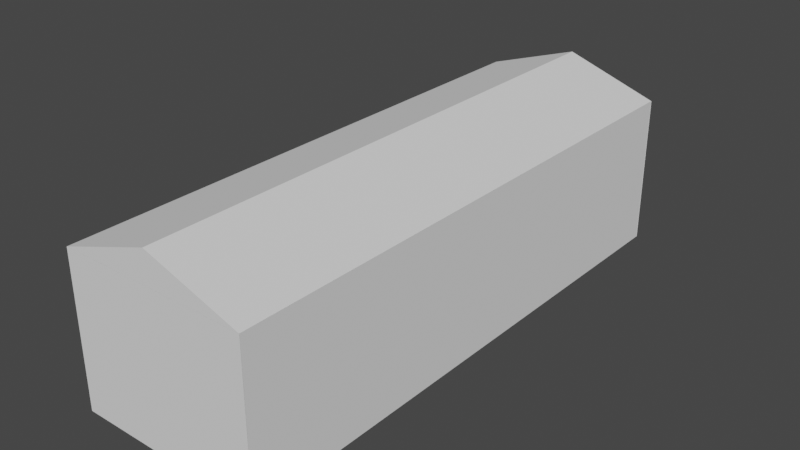 # Source: first_room.blend  (saved by Blender 3.0.42; exported with 4.5.12 LTS)
import bpy
from mathutils import Matrix  # noqa: F401  (used for matrix-valued properties, if any)

bpy.ops.wm.read_factory_settings(use_empty=True)
scene = bpy.context.scene
scene.name = 'Scene'

# ---- world
world_world = bpy.data.worlds.new('World'); scene.world = world_world
world_world.use_nodes = True; world_world.node_tree.nodes.clear()
_N = world_world.node_tree.nodes; _L = world_world.node_tree.links
n0 = _N.new('ShaderNodeOutputWorld'); n0.name = 'World Output'; n0.location = (300, 300)
n1 = _N.new('ShaderNodeBackground'); n1.name = 'Background'; n1.location = (10, 300)
n1.inputs[0].default_value = (0.05088, 0.05088, 0.05088, 1.0)
_L.new(n1.outputs[0], n0.inputs[0])
n0.is_active_output = True
world_world.color = (0.05088, 0.05088, 0.05088)
world_world.use_sun_shadow = False
world_world.sun_shadow_jitter_overblur = 0.0

# ---- meshes
me_plane = bpy.data.meshes.new('Plane')
me_plane.from_pydata([(-1.0, -1.0, 0.0), (1.0, -1.0, 0.0), (-1.0, 1.0, 0.0), (1.0, 1.0, 0.0), (-1.0, -1.0, 0.0), (1.0, -1.0, 0.0), (-1.0, 1.0, 0.0), (1.0, 1.0, 0.0)], [], [(0, 2, 3, 1), (4, 5, 7, 6), (3, 2, 6, 7), (0, 1, 5, 4), (1, 3, 7, 5), (2, 0, 4, 6)])
_uv = me_plane.uv_layers.new(name='UVMap')
_uv.uv.foreach_set('vector', [0.0, 0.0, 0.0, 1.0, 1.0, 1.0, 1.0, 0.0, 0.0, 0.0, 1.0, 0.0, 1.0, 1.0, 0.0, 1.0, 1.0, 1.0, 0.0, 1.0, 0.0, 1.0, 1.0, 1.0, 0.0, 0.0, 1.0, 0.0, 1.0, 0.0, 0.0, 0.0, 1.0, 0.0, 1.0, 1.0, 1.0, 1.0, 1.0, 0.0, 0.0, 1.0, 0.0, 0.0, 0.0, 0.0, 0.0, 1.0])
me_plane.use_remesh_fix_poles = True
me_plane.use_remesh_preserve_attributes = False
me_plane.update()
me_plane_001 = bpy.data.meshes.new('Plane.001')
me_plane_001.from_pydata([(-1.0, -1.0, 0.0), (1.0, -1.0, 0.0), (-1.0, 1.0, 0.0), (1.0, 1.0, 0.0)], [], [(0, 1, 3, 2)])
_uv = me_plane_001.uv_layers.new(name='UVMap')
_uv.uv.foreach_set('vector', [0.0, 0.0, 1.0, 0.0, 1.0, 1.0, 0.0, 1.0])
me_plane_001.use_remesh_fix_poles = True
me_plane_001.use_remesh_preserve_attributes = False
me_plane_001.update()
me_plane_004 = bpy.data.meshes.new('Plane.004')
me_plane_004.from_pydata([(-1.0, -1.0, 0.0), (1.0, -1.0, 0.0), (-1.0, 1.0, 0.0), (1.0, 1.0, 0.0)], [], [(0, 2, 3, 1)])
_uv = me_plane_004.uv_layers.new(name='UVMap')
_uv.uv.foreach_set('vector', [0.0, 0.0, 0.0, 1.0, 1.0, 1.0, 1.0, 0.0])
me_plane_004.use_remesh_fix_poles = True
me_plane_004.use_remesh_preserve_attributes = False
me_plane_004.update()
me_plane_005 = bpy.data.meshes.new('Plane.005')
me_plane_005.from_pydata([(-18.5, -1.0, -7.649e-07), (1.0, -1.0, 0.0), (-18.5, 70.24, -7.649e-07), (1.0, 70.24, 0.0)], [], [(0, 2, 3, 1)])
_uv = me_plane_005.uv_layers.new(name='UVMap')
_uv.uv.foreach_set('vector', [0.0, 0.0, 0.0, 1.0, 1.0, 1.0, 1.0, 0.0])
me_plane_005.use_remesh_fix_poles = True
me_plane_005.use_remesh_preserve_attributes = False
me_plane_005.update()
me_plane_006 = bpy.data.meshes.new('Plane.006')
me_plane_006.from_pydata([(-18.5, -1.0, -7.649e-07), (1.0, -1.0, 0.0), (-18.5, 70.24, -7.649e-07), (1.0, 70.24, 0.0)], [], [(0, 1, 3, 2)])
_uv = me_plane_006.uv_layers.new(name='UVMap')
_uv.uv.foreach_set('vector', [0.0, 0.0, 1.0, 0.0, 1.0, 1.0, 0.0, 1.0])
me_plane_006.use_remesh_fix_poles = True
me_plane_006.use_remesh_preserve_attributes = False
me_plane_006.update()
me_plane_007 = bpy.data.meshes.new('Plane.007')
me_plane_007.from_pydata([(-1.0, -1.0, 0.0), (1.0, -1.0, 0.0), (-1.0, 1.0, 0.0), (1.0, 1.0, 0.0), (-1.0, -1.0, 0.0), (1.0, -1.0, 0.0), (-1.0, 1.0, 0.0), (1.0, 1.0, 0.0), (-0.001347, -1.0, 0.3332), (-0.001347, 1.0, 0.3332), (-0.001347, -1.0, 0.0), (-0.001347, 1.0, 0.0)], [], [(8, 9, 3, 1), (9, 2, 6, 11), (8, 1, 5, 10), (1, 3, 7, 5), (2, 0, 4, 6), (0, 8, 10, 4), (3, 9, 11, 7), (0, 2, 9, 8)])
_uv = me_plane_007.uv_layers.new(name='UVMap')
_uv.uv.foreach_set('vector', [0.4993, 0.0, 0.4993, 1.0, 1.0, 1.0, 1.0, 0.0, 0.4993, 1.0, 0.0, 1.0, 0.0, 1.0, 0.4993, 1.0, 0.4993, 0.0, 1.0, 0.0, 1.0, 0.0, 0.4993, 0.0, 1.0, 0.0, 1.0, 1.0, 1.0, 1.0, 1.0, 0.0, 0.0, 1.0, 0.0, 0.0, 0.0, 0.0, 0.0, 1.0, 0.0, 0.0, 0.4993, 0.0, 0.4993, 0.0, 0.0, 0.0, 1.0, 1.0, 0.4993, 1.0, 0.4993, 1.0, 1.0, 1.0, 0.0, 0.0, 0.0, 1.0, 0.4993, 1.0, 0.4993, 0.0])
me_plane_007.use_remesh_fix_poles = True
me_plane_007.use_remesh_preserve_attributes = False
me_plane_007.update()

# ---- objects
ob_plane = bpy.data.objects.new('Plane', me_plane)
ob_plane_001 = bpy.data.objects.new('Plane.001', me_plane_001)
ob_plane_002 = bpy.data.objects.new('Plane.002', me_plane_004)
ob_plane_003 = bpy.data.objects.new('Plane.003', me_plane_005)
ob_plane_004 = bpy.data.objects.new('Plane.004', me_plane_006)
ob_plane_005 = bpy.data.objects.new('Plane.005', me_plane_007)

# ---- transforms, parenting, visibility, modifiers, constraints
ob_plane.location = (0.0, 0.0, 0.0)
ob_plane.scale = (12.1, 35.62, 12.1)
ob_plane_001.location = (0.0, 35.62, 9.757)
ob_plane_001.rotation_euler = (1.571, -0.0, 0.0)
ob_plane_001.scale = (12.13, 9.742, 1.0)
ob_plane_002.location = (0.0, -35.62, 9.757)
ob_plane_002.rotation_euler = (1.571, -0.0, 0.0)
ob_plane_002.scale = (12.13, 9.742, 1.0)
ob_plane_003.location = (12.1, -34.62, 1.0)
ob_plane_003.rotation_euler = (0.0, 1.571, 0.0)
ob_plane_004.location = (-12.1, -34.62, 1.0)
ob_plane_004.rotation_euler = (0.0, 1.571, 0.0)
ob_plane_005.location = (0.0, 0.0, 19.5)
ob_plane_005.scale = (12.1, 35.62, 12.1)

# ---- collection membership
scene.collection.objects.link(ob_plane)
scene.collection.objects.link(ob_plane_001)
scene.collection.objects.link(ob_plane_002)
scene.collection.objects.link(ob_plane_003)
scene.collection.objects.link(ob_plane_004)
scene.collection.objects.link(ob_plane_005)

# ---- scene / render settings (as saved in the file)
scene.frame_start = 1; scene.frame_end = 250; scene.frame_set(1)
scene.render.engine = 'BLENDER_EEVEE_NEXT'
scene.cycles.sampling_pattern = 'TABULATED_SOBOL'
scene.cycles.use_light_tree = False
scene.view_settings.view_transform = 'Filmic'
bpy.context.view_layer.update()

# ---- added for rendering (the .blend has no active camera and no usable light): camera, sun
cam_auto = bpy.data.cameras.new('AutoCamera')
cam_auto.lens = 50.0
cam_auto.sensor_width = 36.0
cam_auto.clip_end = 1280.41
ob_auto_camera = bpy.data.objects.new('AutoCamera', cam_auto)
scene.collection.objects.link(ob_auto_camera)
ob_auto_camera.location = (72.9582, -87.5498, 70.1316)
ob_auto_camera.rotation_euler = (1.09748, -7.21219e-08, 0.694738)
scene.camera = ob_auto_camera
light_auto_sun = bpy.data.lights.new('AutoSun', 'SUN')
light_auto_sun.energy = 3.0
light_auto_sun.angle = 0.0523599
ob_auto_sun = bpy.data.objects.new('AutoSun', light_auto_sun)
scene.collection.objects.link(ob_auto_sun)
ob_auto_sun.rotation_euler = (0.872665, 0.174533, 0.523599)
bpy.context.view_layer.update()
